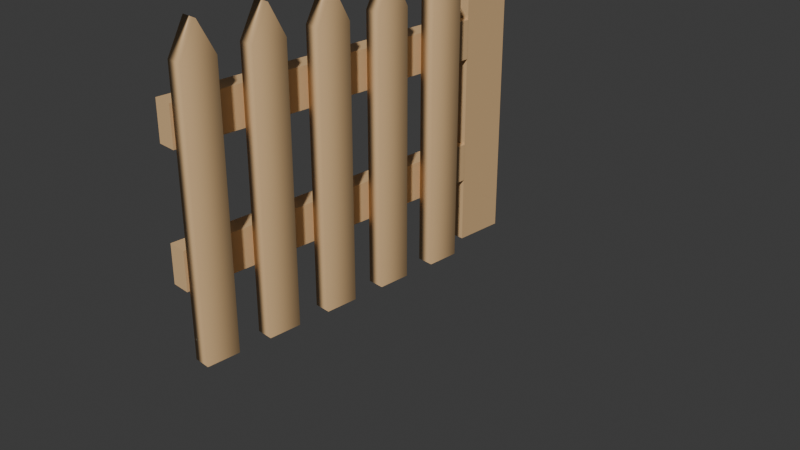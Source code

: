 # Source: WoodenFence0.blend  (saved by Blender 4.5.90; exported with 4.5.12 LTS)
import bpy
from mathutils import Matrix  # noqa: F401  (used for matrix-valued properties, if any)

bpy.ops.wm.read_factory_settings(use_empty=True)
scene = bpy.context.scene
scene.name = 'Scene'

# ---- collections
col_collection = bpy.data.collections.new('Collection'); scene.collection.children.link(col_collection)

# ---- materials (node trees are filled in below, after node groups)
mat_m_burlywood = bpy.data.materials.new('M_Burlywood')

# ---- material node trees
mat_m_burlywood.use_nodes = True; mat_m_burlywood.node_tree.nodes.clear()
_N = mat_m_burlywood.node_tree.nodes; _L = mat_m_burlywood.node_tree.links
n0 = _N.new('ShaderNodeBsdfPrincipled'); n0.name = 'Principled BSDF'; n0.location = (-200, 100)
n0.inputs[0].default_value = (0.7305, 0.4793, 0.2423, 1.0)
n1 = _N.new('ShaderNodeOutputMaterial'); n1.name = 'Material Output'; n1.location = (200, 100)
_L.new(n0.outputs[0], n1.inputs[0])
n1.is_active_output = True

# ---- world
world_world = bpy.data.worlds.new('World'); scene.world = world_world
world_world.use_nodes = True; world_world.node_tree.nodes.clear()
_N = world_world.node_tree.nodes; _L = world_world.node_tree.links
n0 = _N.new('ShaderNodeOutputWorld'); n0.name = 'World Output'; n0.location = (200, 100)
n1 = _N.new('ShaderNodeBackground'); n1.name = 'Background'; n1.location = (-200, 100)
n1.inputs[0].default_value = (0.05088, 0.05088, 0.05088, 1.0)
_L.new(n1.outputs[0], n0.inputs[0])
n0.is_active_output = True
world_world.color = (0.05088, 0.05088, 0.05088)
world_world.sun_shadow_jitter_overblur = 0.0

# ---- cameras
cam_camera = bpy.data.cameras.new('Camera')
cam_camera.clip_end = 100.0
cam_camera.ortho_scale = 7.314

# ---- meshes
me_woodenfence0_0 = bpy.data.meshes.new('WoodenFence0_0')
me_woodenfence0_0.from_pydata([(-1.0, -1.0, -0.06894), (-1.0, -1.0, 1.931), (-1.0, 1.0, -0.06894), (-1.0, 1.0, 1.931), (1.0, -1.0, -0.06894), (1.0, -1.0, 1.931), (1.0, 1.0, -0.06894), (1.0, 1.0, 1.931), (-1.0, 0.0, 2.168), (1.0, 0.0, 2.168)], [], [(0, 1, 3, 2), (2, 3, 7, 6), (6, 7, 5, 4), (4, 5, 1, 0), (2, 6, 4, 0), (3, 1, 8), (1, 5, 9, 8), (7, 3, 8, 9), (5, 7, 9)])
me_woodenfence0_0.polygons.foreach_set('use_smooth', [True] * 9)
_uv = me_woodenfence0_0.uv_layers.new(name='UVMap')
_uv.uv.foreach_set('vector', [0.375, 0.0, 0.625, 0.0, 0.625, 0.25, 0.375, 0.25, 0.375, 0.25, 0.625, 0.25, 0.625, 0.5, 0.375, 0.5, 0.375, 0.5, 0.625, 0.5, 0.625, 0.75, 0.375, 0.75, 0.375, 0.75, 0.625, 0.75, 0.625, 1.0, 0.375, 1.0, 0.125, 0.5, 0.375, 0.5, 0.375, 0.75, 0.125, 0.75, 0.625, 0.25, 0.625, 0.0, 0.625, 0.25, 0.625, 1.0, 0.625, 0.75, 0.625, 0.75, 0.625, 1.0, 0.625, 0.5, 0.625, 0.25, 0.625, 0.25, 0.625, 0.5, 0.625, 0.75, 0.625, 0.5, 0.625, 0.75])
me_woodenfence0_0.materials.append(mat_m_burlywood)
me_woodenfence0_0.update()
me_woodenfence0_1 = bpy.data.meshes.new('WoodenFence0_1')
me_woodenfence0_1.from_pydata([(-1.0, -1.0, -1.0), (-1.0, -1.0, 1.0), (-1.0, 1.0, -1.0), (-1.0, 1.0, 1.0), (1.0, -1.0, -1.0), (1.0, -1.0, 1.0), (1.0, 1.0, -1.0), (1.0, 1.0, 1.0), (-1.0, -1.0, 5.573), (-1.0, -1.0, 7.573), (-1.0, 1.0, 5.573), (-1.0, 1.0, 7.573), (1.0, -1.0, 5.573), (1.0, -1.0, 7.573), (1.0, 1.0, 5.573), (1.0, 1.0, 7.573)], [], [(0, 1, 3, 2), (2, 3, 7, 6), (6, 7, 5, 4), (4, 5, 1, 0), (2, 6, 4, 0), (7, 3, 1, 5), (8, 9, 11, 10), (10, 11, 15, 14), (14, 15, 13, 12), (12, 13, 9, 8), (10, 14, 12, 8), (15, 11, 9, 13)])
_uv = me_woodenfence0_1.uv_layers.new(name='UVMap')
_uv.uv.foreach_set('vector', [0.375, 0.0, 0.625, 0.0, 0.625, 0.25, 0.375, 0.25, 0.375, 0.25, 0.625, 0.25, 0.625, 0.5, 0.375, 0.5, 0.375, 0.5, 0.625, 0.5, 0.625, 0.75, 0.375, 0.75, 0.375, 0.75, 0.625, 0.75, 0.625, 1.0, 0.375, 1.0, 0.125, 0.5, 0.375, 0.5, 0.375, 0.75, 0.125, 0.75, 0.625, 0.5, 0.875, 0.5, 0.875, 0.75, 0.625, 0.75, 0.375, 0.0, 0.625, 0.0, 0.625, 0.25, 0.375, 0.25, 0.375, 0.25, 0.625, 0.25, 0.625, 0.5, 0.375, 0.5, 0.375, 0.5, 0.625, 0.5, 0.625, 0.75, 0.375, 0.75, 0.375, 0.75, 0.625, 0.75, 0.625, 1.0, 0.375, 1.0, 0.125, 0.5, 0.375, 0.5, 0.375, 0.75, 0.125, 0.75, 0.625, 0.5, 0.875, 0.5, 0.875, 0.75, 0.625, 0.75])
me_woodenfence0_1.materials.append(mat_m_burlywood)
me_woodenfence0_1.update()
me_woodenfence0_2 = bpy.data.meshes.new('WoodenFence0_2')
me_woodenfence0_2.from_pydata([(-1.0, -1.0, -1.0), (-1.0, -1.0, 1.0), (-1.0, 1.0, -1.0), (-1.0, 1.0, 1.0), (1.0, -1.0, -1.0), (1.0, -1.0, 1.0), (1.0, 1.0, -1.0), (1.0, 1.0, 1.0)], [], [(0, 1, 3, 2), (2, 3, 7, 6), (6, 7, 5, 4), (4, 5, 1, 0), (2, 6, 4, 0), (7, 3, 1, 5)])
_uv = me_woodenfence0_2.uv_layers.new(name='UVMap')
_uv.uv.foreach_set('vector', [0.375, 0.0, 0.625, 0.0, 0.625, 0.25, 0.375, 0.25, 0.375, 0.25, 0.625, 0.25, 0.625, 0.5, 0.375, 0.5, 0.375, 0.5, 0.625, 0.5, 0.625, 0.75, 0.375, 0.75, 0.375, 0.75, 0.625, 0.75, 0.625, 1.0, 0.375, 1.0, 0.125, 0.5, 0.375, 0.5, 0.375, 0.75, 0.125, 0.75, 0.625, 0.5, 0.875, 0.5, 0.875, 0.75, 0.625, 0.75])
me_woodenfence0_2.materials.append(mat_m_burlywood)
me_woodenfence0_2.update()

# ---- objects
ob_camera = bpy.data.objects.new('Camera', cam_camera)
ob_woodenfence0_0 = bpy.data.objects.new('WoodenFence0_0', me_woodenfence0_0)
ob_woodenfence0_1 = bpy.data.objects.new('WoodenFence0_1', me_woodenfence0_1)
ob_woodenfence0_2 = bpy.data.objects.new('WoodenFence0_2', me_woodenfence0_2)

# ---- transforms, parenting, visibility, modifiers, constraints
ob_camera.location = (7.359, -6.926, 4.958)
ob_camera.rotation_euler = (1.109, 0.0, 0.8149)
ob_camera.lock_rotations_4d = False
ob_camera.empty_display_type = 'ARROWS'
ob_camera.color = (0.0, 0.0, 0.0, 0.0)
ob_camera.display_type = 'WIRE'
ob_camera.lineart.crease_threshold = 0.0
ob_woodenfence0_0.location = (0.715, -2.72, 0.0)
ob_woodenfence0_0.scale = (0.08106, 0.1592, 1.28)
_m = ob_woodenfence0_0.modifiers.new('Array', 'ARRAY')
_m.count = 5
_m.relative_offset_displace = (0.0, 2.0, 0.0)
ob_woodenfence0_1.location = (0.5192, -1.301, 0.7233)
ob_woodenfence0_1.scale = (0.09101, 1.589, 0.186)
ob_woodenfence0_2.location = (0.4508, 0.534, 1.127)
ob_woodenfence0_2.scale = (0.1547, 0.2444, 1.226)

# ---- collection membership
col_collection.objects.link(ob_camera)
col_collection.objects.link(ob_woodenfence0_0)
col_collection.objects.link(ob_woodenfence0_1)
col_collection.objects.link(ob_woodenfence0_2)

# ---- scene / render settings (as saved in the file)
scene.camera = ob_camera
scene.frame_start = 1; scene.frame_end = 250; scene.frame_set(1)
scene.render.engine = 'BLENDER_EEVEE_NEXT'
bpy.context.view_layer.update()

# ---- added for rendering (the .blend has no usable light): sun
light_auto_sun = bpy.data.lights.new('AutoSun', 'SUN')
light_auto_sun.energy = 3.0
light_auto_sun.angle = 0.0523599
ob_auto_sun = bpy.data.objects.new('AutoSun', light_auto_sun)
scene.collection.objects.link(ob_auto_sun)
ob_auto_sun.rotation_euler = (0.872665, 0.174533, 0.523599)
bpy.context.view_layer.update()
